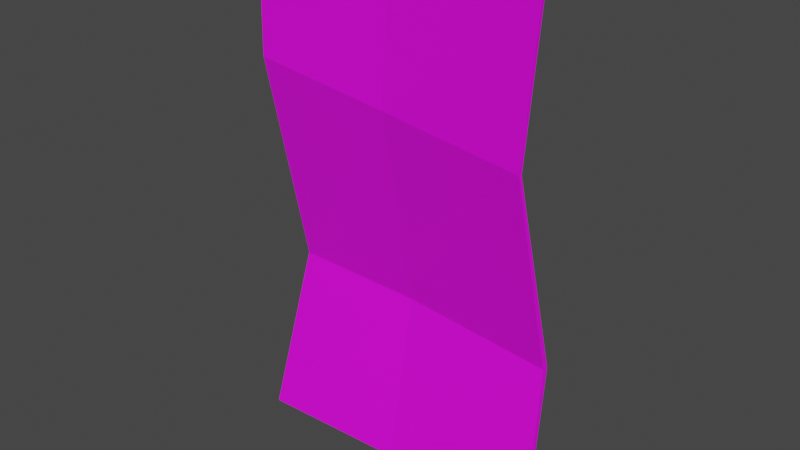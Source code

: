 # Source: paper.blend  (saved by Blender 3.1.7; exported with 4.5.12 LTS)
import bpy
from mathutils import Matrix  # noqa: F401  (used for matrix-valued properties, if any)

bpy.ops.wm.read_factory_settings(use_empty=True)
scene = bpy.context.scene
scene.name = 'Scene'

# ---- images (referenced by path relative to the original .blend; pixels are not part of the script)
import os
ASSET_DIR = os.environ.get("B2B_ASSET_DIR", "")  # directory of the original .blend (textures are referenced by path, not embedded)
HERE = os.path.dirname(os.path.abspath(__file__))  # packed textures are extracted next to this script under _unpacked/

def load_image(name, relpath, width, height, colorspace="sRGB"):
    """Load a texture the original file referenced (path relative to the .blend, or extracted next to this script)."""
    p = next((c for c in (os.path.join(HERE, relpath), os.path.join(ASSET_DIR, relpath)) if relpath and os.path.exists(c)), "")
    if p:
        img = bpy.data.images.load(p, check_existing=True)
        img.name = name
    else:  # same state as the original file: an image datablock whose file is absent (Cycles renders it pink)
        img = bpy.data.images.new(name, width, height)
        img.source = "FILE"
        img.filepath = "//" + (relpath or name)
    img.colorspace_settings.name = colorspace
    return img
img_letter_psd = load_image('letter.psd', 'letter.psd', 1024, 1024, 'sRGB')

# ---- materials (node trees are filled in below, after node groups)
mat_mat_letterfull = bpy.data.materials.new('MAT_LetterFull')
mat_mat_letterfull.use_transparent_shadow = False

# ---- material node trees
mat_mat_letterfull.use_nodes = True; mat_mat_letterfull.node_tree.nodes.clear()
_N = mat_mat_letterfull.node_tree.nodes; _L = mat_mat_letterfull.node_tree.links
n0 = _N.new('ShaderNodeBsdfPrincipled'); n0.name = 'Principled BSDF'; n0.location = (10, 300)
n0.distribution = 'GGX'
n0.subsurface_method = 'RANDOM_WALK_SKIN'
n0.inputs[3].default_value = 1.45
n0.inputs[27].default_value = (0.0, 0.0, 0.0, 1.0)
n0.inputs[28].default_value = 1.0
n1 = _N.new('ShaderNodeOutputMaterial'); n1.name = 'Material Output'; n1.location = (300, 300)
n2 = _N.new('ShaderNodeTexImage'); n2.name = 'Image Texture'; n2.location = (-426, 133)
n2.image = img_letter_psd
_L.new(n0.outputs[0], n1.inputs[0])
_L.new(n2.outputs[0], n0.inputs[0])
n1.is_active_output = True

# ---- world
world_world = bpy.data.worlds.new('World'); scene.world = world_world
world_world.use_nodes = True; world_world.node_tree.nodes.clear()
_N = world_world.node_tree.nodes; _L = world_world.node_tree.links
n0 = _N.new('ShaderNodeOutputWorld'); n0.name = 'World Output'; n0.location = (300, 300)
n1 = _N.new('ShaderNodeBackground'); n1.name = 'Background'; n1.location = (10, 300)
n1.inputs[0].default_value = (0.05088, 0.05088, 0.05088, 1.0)
_L.new(n1.outputs[0], n0.inputs[0])
n0.is_active_output = True
world_world.color = (0.05088, 0.05088, 0.05088)
world_world.use_sun_shadow = False
world_world.sun_shadow_jitter_overblur = 0.0

# ---- meshes
me_cube = bpy.data.meshes.new('Cube')
me_cube.from_pydata([(0.6529, -0.1109, 1.096), (0.6337, -0.01077, -0.9601), (0.6529, -0.09943, 1.096), (0.6337, 0.01077, -0.9601), (-0.6401, 0.03178, 1.105), (-0.6358, -0.01077, -0.9814), (-0.6401, 0.05332, 1.105), (-0.6358, 0.01077, -0.9814), (0.6007, -0.1079, 0.4809), (-0.6305, 0.0347, 0.5654), (0.6027, -0.09661, 0.4798), (-0.6325, 0.01327, 0.5665), (0.6314, 0.063, -0.306), (0.6332, 0.08444, -0.3065), (-0.5906, 0.1669, -0.3107), (-0.5888, 0.1884, -0.3112), (-0.002129, -0.01077, -0.9601), (0.0, 0.000676, 1.077), (-0.002129, 0.01077, -0.9601), (0.0, -0.01077, 1.077), (-0.0009909, -0.04733, 0.5237), (0.0009909, -0.036, 0.5226), (0.0008638, 0.1364, -0.2865), (-0.0008638, 0.115, -0.286)], [], [(19, 17, 6, 4), (21, 9, 6, 17), (9, 11, 4, 6), (16, 18, 3, 1), (8, 10, 2, 0), (20, 8, 0, 19), (23, 12, 8, 20), (12, 13, 10, 8), (15, 14, 11, 9), (22, 15, 9, 21), (18, 7, 15, 22), (7, 5, 14, 15), (1, 3, 13, 12), (16, 1, 12, 23), (5, 16, 23, 14), (3, 18, 22, 13), (13, 22, 21, 10), (14, 23, 20, 11), (11, 20, 19, 4), (5, 7, 18, 16), (10, 21, 17, 2), (0, 2, 17, 19)])
_uv = me_cube.uv_layers.new(name='UVMap')
_uv.uv.foreach_set('vector', [0.9927, 0.2207, 1.0, 0.2207, 1.0, 0.4373, 0.9927, 0.4373, 0.2448, 0.6392, 0.3953, 0.6497, 0.397, 0.7777, 0.2453, 0.771, 0.311, 0.1766, 0.3101, 0.1816, 0.1847, 0.1693, 0.1854, 0.1643, 0.9927, 0.6517, 1.0, 0.6517, 1.0, 0.8666, 0.9927, 0.8666, 0.6422, 0.1332, 0.6417, 0.1259, 0.8493, 0.08615, 0.8495, 0.09342, 0.7497, 0.6373, 0.8915, 0.6282, 0.9028, 0.7726, 0.7483, 0.7672, 0.7479, 0.4477, 0.8967, 0.4441, 0.8915, 0.6282, 0.7497, 0.6373, 0.3747, 0.0825, 0.3743, 0.07524, 0.6417, 0.1259, 0.6422, 0.1332, 0.519, 0.1698, 0.5182, 0.1747, 0.3101, 0.1816, 0.311, 0.1766, 0.2476, 0.4477, 0.3882, 0.4422, 0.3953, 0.6497, 0.2448, 0.6392, 0.2468, 0.2873, 0.397, 0.2823, 0.3882, 0.4422, 0.2476, 0.4477, 0.6681, 0.2337, 0.6674, 0.2387, 0.5182, 0.1747, 0.519, 0.1698, 0.1544, 0.1137, 0.1542, 0.1064, 0.3743, 0.07524, 0.3747, 0.0825, 0.7511, 0.2894, 0.8997, 0.2905, 0.8967, 0.4441, 0.7479, 0.4477, 0.603, 0.2832, 0.7511, 0.2894, 0.7479, 0.4477, 0.6091, 0.441, 0.09606, 0.2871, 0.2468, 0.2873, 0.2476, 0.4477, 0.09697, 0.4426, 0.09697, 0.4426, 0.2476, 0.4477, 0.2448, 0.6392, 0.1013, 0.6286, 0.6091, 0.441, 0.7479, 0.4477, 0.7497, 0.6373, 0.6008, 0.6463, 0.6008, 0.6463, 0.7497, 0.6373, 0.7483, 0.7672, 0.5978, 0.7726, 0.9927, 0.4373, 1.0, 0.4373, 1.0, 0.6517, 0.9927, 0.6517, 0.1013, 0.6286, 0.2448, 0.6392, 0.2453, 0.771, 0.09052, 0.7754, 0.9927, 0.0, 1.0, 0.0, 1.0, 0.2207, 0.9927, 0.2207])
me_cube.materials.append(mat_mat_letterfull)
me_cube.materials.append(None)
me_cube.use_remesh_preserve_volume = False
me_cube.use_remesh_preserve_attributes = False
me_cube.use_mirror_vertex_groups = False
me_cube.update()

# ---- objects
ob_cube = bpy.data.objects.new('Cube', me_cube)

# ---- transforms, parenting, visibility, modifiers, constraints
ob_cube.location = (0.0, 0.0, 0.0)
ob_cube.lock_rotations_4d = False
ob_cube.empty_display_type = 'ARROWS'
ob_cube.lineart.crease_threshold = 0.0

# ---- collection membership
scene.collection.objects.link(ob_cube)

# ---- scene / render settings (as saved in the file)
scene.frame_start = 1; scene.frame_end = 250; scene.frame_set(1)
scene.render.engine = 'BLENDER_EEVEE_NEXT'
scene.cycles.sampling_pattern = 'TABULATED_SOBOL'
scene.cycles.use_light_tree = False
scene.view_settings.view_transform = 'Filmic'
bpy.context.view_layer.update()

# ---- added for rendering (the .blend has no active camera and no usable light): camera, sun
cam_auto = bpy.data.cameras.new('AutoCamera')
cam_auto.lens = 50.0
cam_auto.sensor_width = 36.0
cam_auto.clip_end = 1000.0
ob_auto_camera = bpy.data.objects.new('AutoCamera', cam_auto)
scene.collection.objects.link(ob_auto_camera)
ob_auto_camera.location = (2.29407, -2.70648, 1.8919)
ob_auto_camera.rotation_euler = (1.09748, -7.21219e-08, 0.694738)
scene.camera = ob_auto_camera
light_auto_sun = bpy.data.lights.new('AutoSun', 'SUN')
light_auto_sun.energy = 3.0
light_auto_sun.angle = 0.0523599
ob_auto_sun = bpy.data.objects.new('AutoSun', light_auto_sun)
scene.collection.objects.link(ob_auto_sun)
ob_auto_sun.rotation_euler = (0.872665, 0.174533, 0.523599)
bpy.context.view_layer.update()
